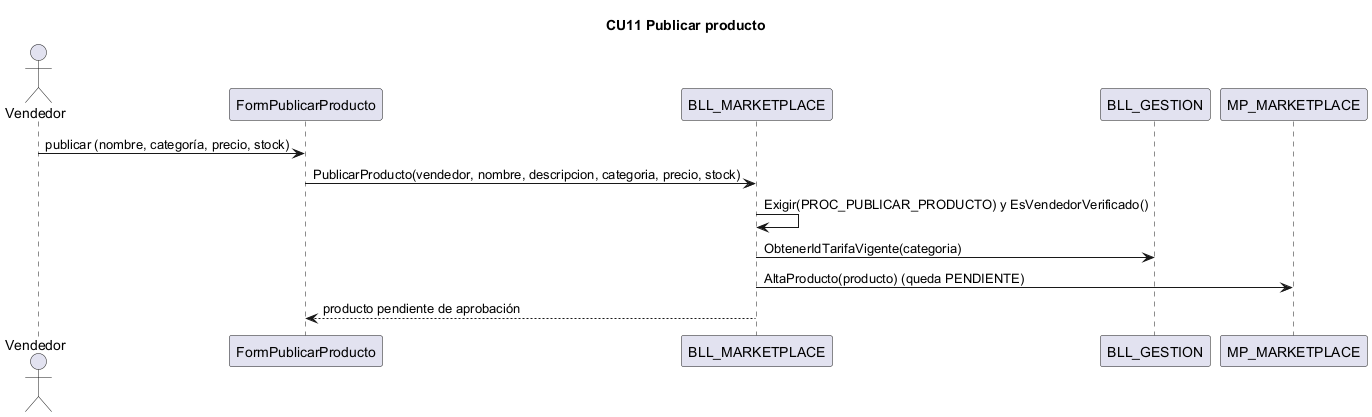

The diagram above was rendered by PlantUML. Its source (embedded in the PNG):
@startuml CU11
title CU11 Publicar producto
actor Vendedor
participant "FormPublicarProducto" as IU
participant "BLL_MARKETPLACE" as BLL
participant "BLL_GESTION" as GES
participant "MP_MARKETPLACE" as DAL
Vendedor -> IU : publicar (nombre, categoría, precio, stock)
IU -> BLL : PublicarProducto(vendedor, nombre, descripcion, categoria, precio, stock)
BLL -> BLL : Exigir(PROC_PUBLICAR_PRODUCTO) y EsVendedorVerificado()
BLL -> GES : ObtenerIdTarifaVigente(categoria)
BLL -> DAL : AltaProducto(producto) (queda PENDIENTE)
BLL --> IU : producto pendiente de aprobación
@enduml